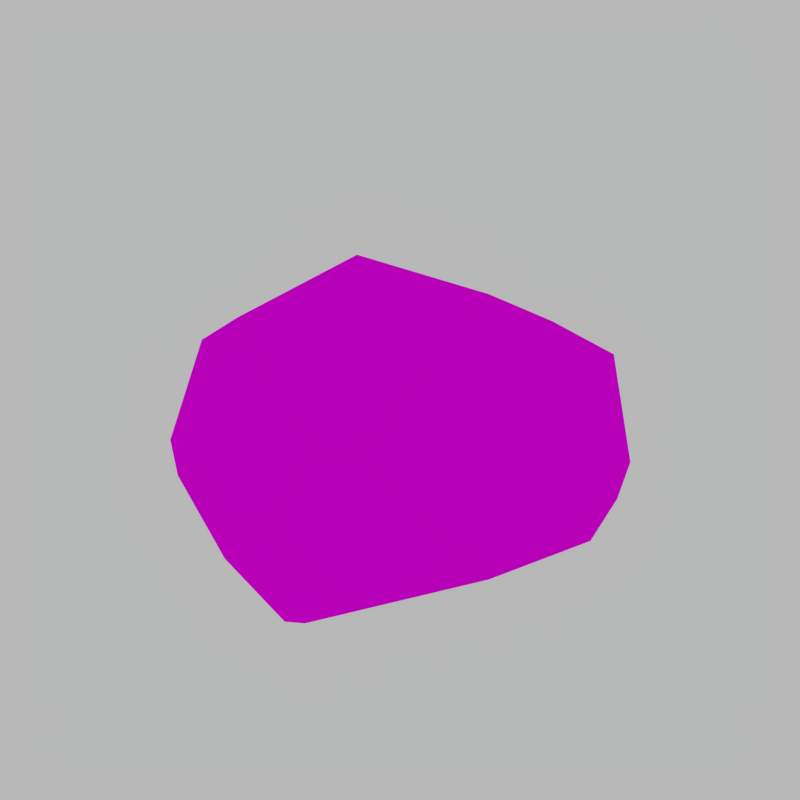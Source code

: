 # Source: rock2.blend  (saved by Blender 2.90.8; exported with 4.5.12 LTS)
import bpy
from mathutils import Matrix  # noqa: F401  (used for matrix-valued properties, if any)

bpy.ops.wm.read_factory_settings(use_empty=True)
scene = bpy.context.scene
scene.name = 'Scene'

# ---- collections
col_collection_1 = bpy.data.collections.new('Collection 1'); scene.collection.children.link(col_collection_1)

# ---- images (referenced by path relative to the original .blend; pixels are not part of the script)
import os
ASSET_DIR = os.environ.get("B2B_ASSET_DIR", "")  # directory of the original .blend (textures are referenced by path, not embedded)
HERE = os.path.dirname(os.path.abspath(__file__))  # packed textures are extracted next to this script under _unpacked/

def load_image(name, relpath, width, height, colorspace="sRGB"):
    """Load a texture the original file referenced (path relative to the .blend, or extracted next to this script)."""
    p = next((c for c in (os.path.join(HERE, relpath), os.path.join(ASSET_DIR, relpath)) if relpath and os.path.exists(c)), "")
    if p:
        img = bpy.data.images.load(p, check_existing=True)
        img.name = name
    else:  # same state as the original file: an image datablock whose file is absent (Cycles renders it pink)
        img = bpy.data.images.new(name, width, height)
        img.source = "FILE"
        img.filepath = "//" + (relpath or name)
    img.colorspace_settings.name = colorspace
    return img
img_colorsheet_rock_sand_png = load_image('Colorsheet Rock sand.png', 'Colorsheet Rock sand.png', 1024, 1024, 'sRGB')

# ---- materials (node trees are filled in below, after node groups)
mat_color3 = bpy.data.materials.new('color3')
mat_color3.alpha_threshold = 0.0
mat_color3.roughness = 0.5

# ---- material node trees
mat_color3.use_nodes = True; mat_color3.node_tree.nodes.clear()
_N = mat_color3.node_tree.nodes; _L = mat_color3.node_tree.links
n0 = _N.new('ShaderNodeOutputMaterial'); n0.name = 'Material Output'; n0.location = (300, 300)
n1 = _N.new('ShaderNodeBsdfDiffuse'); n1.name = 'Diffuse BSDF'; n1.location = (10, 300)
n2 = _N.new('ShaderNodeTexImage'); n2.name = 'Image Texture'; n2.location = (-180, 300)
n2.width = 140
n2.image = img_colorsheet_rock_sand_png
_L.new(n1.outputs[0], n0.inputs[0])
_L.new(n2.outputs[0], n1.inputs[0])
n0.is_active_output = True

# ---- world
world_world = bpy.data.worlds.new('World'); scene.world = world_world
world_world.use_nodes = True; world_world.node_tree.nodes.clear()
_N = world_world.node_tree.nodes; _L = world_world.node_tree.links
n0 = _N.new('ShaderNodeOutputWorld'); n0.name = 'World Output'; n0.location = (300, 300)
n1 = _N.new('ShaderNodeBackground'); n1.name = 'Background'; n1.location = (10, 300)
n1.inputs[0].default_value = (0.477, 0.477, 0.477, 1.0)
_L.new(n1.outputs[0], n0.inputs[0])
n0.is_active_output = True
world_world.color = (0.05088, 0.05088, 0.05088)
world_world.use_sun_shadow = False
world_world.sun_shadow_jitter_overblur = 0.0
world_world.cycles.sampling_method = 'MANUAL'
world_world.cycles.sample_map_resolution = 256

# ---- meshes
me_cube_009 = bpy.data.meshes.new('Cube.009')
me_cube_009.from_pydata([(-0.2867, 0.1265, 0.3588), (0.07743, 0.3854, 0.2001), (0.0389, 0.389, -0.03887), (-0.4592, 0.0282, 0.2334), (-0.3312, 0.1482, -0.06165), (-0.3687, -0.08346, -0.08002), (-0.443, -0.1507, 0.09258), (-0.4611, 0.01417, 0.2313), (0.2167, 0.2929, 0.2612), (0.2049, 0.0882, 0.3912), (0.1466, 0.3124, -0.0436), (0.2196, 0.1223, -0.05753), (0.3486, 0.02409, 0.04774), (0.3491, 0.105, 0.09258), (0.3152, 0.2081, 0.1072), (-0.1019, -0.05285, 0.4759), (0.1471, -0.01524, 0.4561), (0.002028, -0.3186, -0.09412), (0.288, -0.1863, 0.05792), (0.1447, -0.3103, 0.2939), (-0.2459, -0.2775, -0.0937), (-0.02943, -0.3359, -0.09581), (-0.3177, -0.2271, 0.316), (-0.3835, -0.269, 0.1076), (-0.2073, -0.2363, 0.3919), (0.07506, -0.3476, 0.2846), (-0.04771, -0.3762, 0.06653), (-0.337, -0.2957, 0.06091)], [], [(4, 5, 6, 7, 3), (27, 26, 25, 24, 22, 23), (13, 12, 11, 10, 14), (2, 4, 3, 0, 1), (13, 14, 8, 9), (18, 17, 11, 12), (2, 1, 8, 14, 10), (0, 15, 16, 9, 8, 1), (16, 19, 18, 12, 13, 9), (4, 2, 10, 11, 17, 21, 20, 5), (23, 22, 7, 6), (26, 27, 20, 21), (19, 25, 26, 21, 17, 18), (19, 16, 15, 24, 25), (20, 27, 23, 6, 5), (0, 3, 7, 22, 24, 15)])
_uv = me_cube_009.uv_layers.new(name='UVMap')
_uv.uv.foreach_set('vector', [0.2384, 0.2044, 0.2126, 0.2231, 0.2225, 0.2534, 0.2544, 0.2534, 0.2642, 0.2231, 0.2384, 0.2044, 0.2149, 0.2179, 0.2149, 0.245, 0.2384, 0.2586, 0.2619, 0.245, 0.2619, 0.2179, 0.2384, 0.2044, 0.2126, 0.2231, 0.2225, 0.2534, 0.2544, 0.2534, 0.2642, 0.2231, 0.2384, 0.2044, 0.2126, 0.2231, 0.2225, 0.2534, 0.2544, 0.2534, 0.2642, 0.2231, 0.2655, 0.2586, 0.2113, 0.2586, 0.2113, 0.2044, 0.2655, 0.2044, 0.2655, 0.2586, 0.2113, 0.2586, 0.2113, 0.2044, 0.2655, 0.2044, 0.2384, 0.2044, 0.2126, 0.2231, 0.2225, 0.2534, 0.2544, 0.2534, 0.2642, 0.2231, 0.2384, 0.2044, 0.2149, 0.2179, 0.2149, 0.245, 0.2384, 0.2586, 0.2619, 0.245, 0.2619, 0.2179, 0.2384, 0.2044, 0.2149, 0.2179, 0.2149, 0.245, 0.2384, 0.2586, 0.2619, 0.245, 0.2619, 0.2179, 0.2384, 0.2044, 0.2192, 0.2123, 0.2113, 0.2315, 0.2192, 0.2507, 0.2384, 0.2586, 0.2576, 0.2507, 0.2655, 0.2315, 0.2576, 0.2123, 0.2655, 0.2586, 0.2113, 0.2586, 0.2113, 0.2044, 0.2655, 0.2044, 0.2655, 0.2586, 0.2113, 0.2586, 0.2113, 0.2044, 0.2655, 0.2044, 0.2384, 0.2044, 0.2149, 0.2179, 0.2149, 0.245, 0.2384, 0.2586, 0.2619, 0.245, 0.2619, 0.2179, 0.2384, 0.2044, 0.2126, 0.2231, 0.2225, 0.2534, 0.2544, 0.2534, 0.2642, 0.2231, 0.2384, 0.2044, 0.2126, 0.2231, 0.2225, 0.2534, 0.2544, 0.2534, 0.2642, 0.2231, 0.2384, 0.2044, 0.2149, 0.2179, 0.2149, 0.245, 0.2384, 0.2586, 0.2619, 0.245, 0.2619, 0.2179])
me_cube_009.materials.append(mat_color3)
me_cube_009.use_remesh_preserve_volume = False
me_cube_009.use_remesh_preserve_attributes = False
me_cube_009.use_mirror_vertex_groups = False
me_cube_009.update()

# ---- objects
ob_rock_type2_04 = bpy.data.objects.new('Rock Type2 04', None)
ob_rock_type2_04_mesh = bpy.data.objects.new('Rock Type2 04 mesh', me_cube_009)

# ---- transforms, parenting, visibility, modifiers, constraints
ob_rock_type2_04.location = (0.0, 4.0, 0.0)
ob_rock_type2_04.empty_display_type = 'CUBE'
ob_rock_type2_04.empty_image_offset = (0.0, 0.0)
ob_rock_type2_04.lineart.crease_threshold = 0.0
ob_rock_type2_04_mesh.parent = ob_rock_type2_04
ob_rock_type2_04_mesh.matrix_parent_inverse = Matrix(((1.0, 0.0, 0.0, -0.0), (0.0, 1.0, 0.0, -4.0), (0.0, 0.0, 1.0, -0.0), (0.0, 0.0, 0.0, 1.0)))
ob_rock_type2_04_mesh.location = (0.0, 4.0, 0.0)
ob_rock_type2_04_mesh.lineart.crease_threshold = 0.0

# ---- collection membership
col_collection_1.objects.link(ob_rock_type2_04)
col_collection_1.objects.link(ob_rock_type2_04_mesh)

# ---- scene / render settings (as saved in the file)
scene.frame_start = 1; scene.frame_end = 250; scene.frame_set(1)
scene.render.engine = 'CYCLES'
scene.render.resolution_x = 256
scene.render.resolution_y = 256
scene.render.dither_intensity = 0.0
scene.cycles.use_denoising = False
scene.cycles.samples = 100
scene.cycles.sampling_pattern = 'TABULATED_SOBOL'
scene.cycles.light_sampling_threshold = 0.0
scene.cycles.use_adaptive_sampling = False
scene.cycles.use_light_tree = False
scene.cycles.blur_glossy = 0.0
scene.cycles.pixel_filter_type = 'GAUSSIAN'
scene.cycles.sample_clamp_indirect = 0.0
scene.view_settings.view_transform = 'Standard'
bpy.context.view_layer.update()

# ---- added for rendering (the .blend has no active camera): camera
cam_auto = bpy.data.cameras.new('AutoCamera')
cam_auto.lens = 50.0
cam_auto.sensor_width = 36.0
cam_auto.clip_end = 1000.0
ob_auto_camera = bpy.data.objects.new('AutoCamera', cam_auto)
scene.collection.objects.link(ob_auto_camera)
ob_auto_camera.location = (1.10276, 2.61588, 1.11704)
ob_auto_camera.rotation_euler = (1.09748, -7.21219e-08, 0.694738)
scene.camera = ob_auto_camera
bpy.context.view_layer.update()

